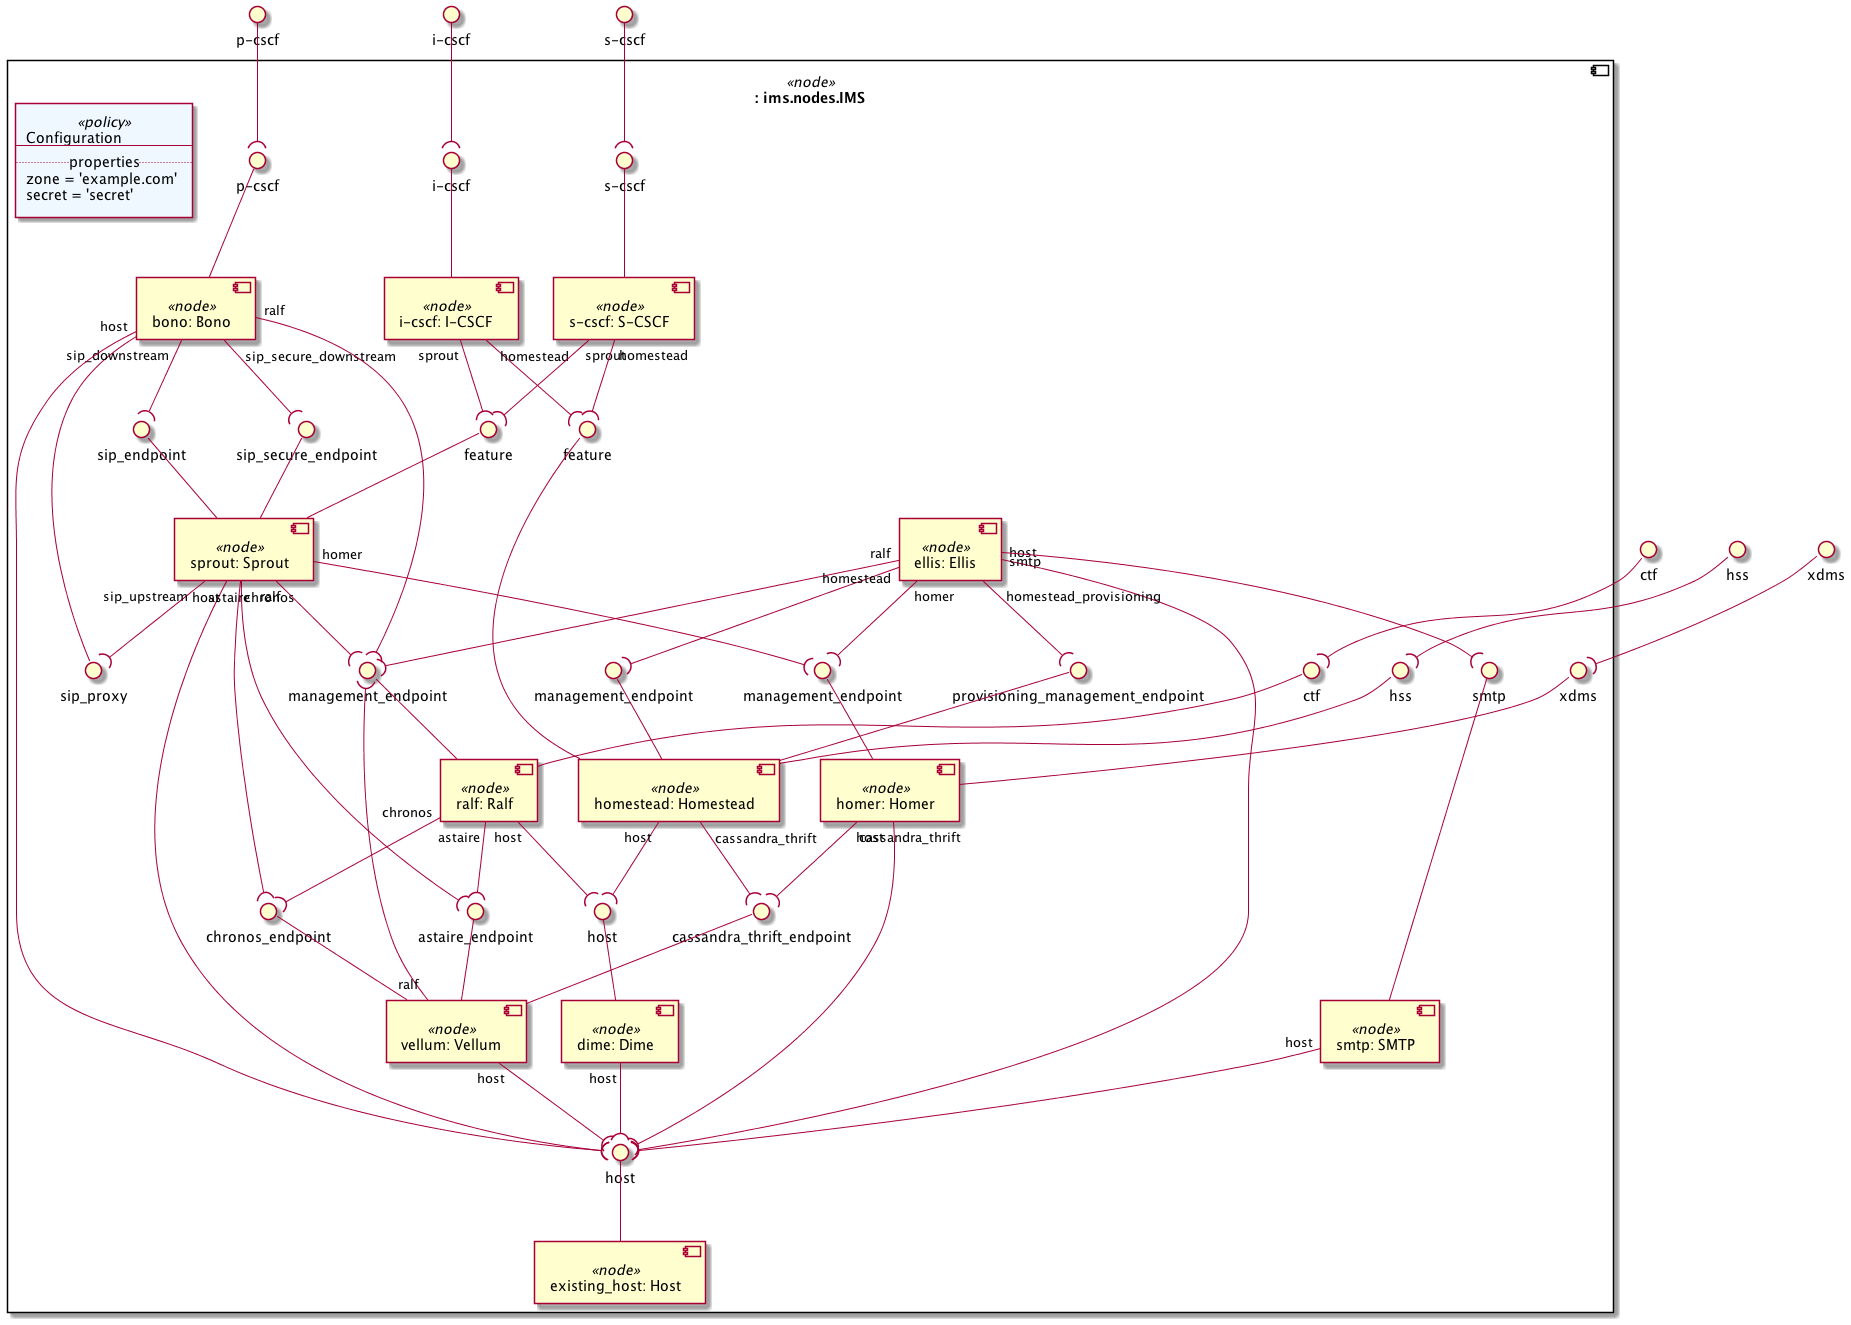

The diagram above was rendered by PlantUML. Its source (embedded in the PNG):
@startuml
skinparam componentStyle uml2

interface "p-cscf" as substitution_mappings_p_cscf
interface "i-cscf" as substitution_mappings_i_cscf
interface "s-cscf" as substitution_mappings_s_cscf
interface "hss" as substitution_mappings_hss
interface "ctf" as substitution_mappings_ctf
interface "xdms" as substitution_mappings_xdms
component ": ims.nodes.IMS" <<node>> as substitution_mappings {
component "bono: Bono" <<node>> as node_bono
interface "p-cscf" as node_bono_p_cscf
node_bono_p_cscf -- node_bono
interface "sip_proxy" as node_bono_sip_proxy
node_bono_sip_proxy -- node_bono

component "sprout: Sprout" <<node>> as node_sprout
interface "feature" as node_sprout_feature
node_sprout_feature -- node_sprout
interface "sip_endpoint" as node_sprout_sip_endpoint
node_sprout_sip_endpoint -- node_sprout
interface "sip_secure_endpoint" as node_sprout_sip_secure_endpoint
node_sprout_sip_secure_endpoint -- node_sprout

component "dime: Dime" <<node>> as node_dime
interface "host" as node_dime_host
node_dime_host -- node_dime

component "homestead: Homestead" <<node>> as node_homestead
interface "feature" as node_homestead_feature
node_homestead_feature -- node_homestead
interface "hss" as node_homestead_hss
node_homestead_hss -- node_homestead
interface "management_endpoint" as node_homestead_management_endpoint
node_homestead_management_endpoint -- node_homestead
interface "provisioning_management_endpoint" as node_homestead_provisioning_management_endpoint
node_homestead_provisioning_management_endpoint -- node_homestead

component "ralf: Ralf" <<node>> as node_ralf
interface "ctf" as node_ralf_ctf
node_ralf_ctf -- node_ralf
interface "management_endpoint" as node_ralf_management_endpoint
node_ralf_management_endpoint -- node_ralf

component "homer: Homer" <<node>> as node_homer
interface "management_endpoint" as node_homer_management_endpoint
node_homer_management_endpoint -- node_homer
interface "xdms" as node_homer_xdms
node_homer_xdms -- node_homer

component "vellum: Vellum" <<node>> as node_vellum
interface "astaire_endpoint" as node_vellum_astaire_endpoint
node_vellum_astaire_endpoint -- node_vellum
interface "cassandra_thrift_endpoint" as node_vellum_cassandra_thrift_endpoint
node_vellum_cassandra_thrift_endpoint -- node_vellum
interface "chronos_endpoint" as node_vellum_chronos_endpoint
node_vellum_chronos_endpoint -- node_vellum

component "i-cscf: I-CSCF" <<node>> as node_i_cscf
interface "i-cscf" as node_i_cscf_i_cscf
node_i_cscf_i_cscf -- node_i_cscf

component "s-cscf: S-CSCF" <<node>> as node_s_cscf
interface "s-cscf" as node_s_cscf_s_cscf
node_s_cscf_s_cscf -- node_s_cscf

component "ellis: Ellis" <<node>> as node_ellis

component "existing_host: Host" <<node>> as node_existing_host
interface "host" as node_existing_host_host
node_existing_host_host -- node_existing_host

component "smtp: SMTP" <<node>> as node_smtp
interface "smtp" as node_smtp_smtp
node_smtp_smtp -- node_smtp

node_bono "sip_downstream" --( node_sprout_sip_endpoint
node_bono "sip_secure_downstream" --( node_sprout_sip_secure_endpoint
node_bono "ralf" --( node_ralf_management_endpoint
node_bono "host" --( node_existing_host_host
node_sprout "ralf" --( node_ralf_management_endpoint
node_sprout "sip_upstream" --( node_bono_sip_proxy
node_sprout "host" --( node_existing_host_host
node_sprout "homer" --( node_homer_management_endpoint
node_sprout "chronos" --( node_vellum_chronos_endpoint
node_sprout "astaire" --( node_vellum_astaire_endpoint
node_dime "host" --( node_existing_host_host
node_homestead "host" --( node_dime_host
node_homestead "cassandra_thrift" --( node_vellum_cassandra_thrift_endpoint
node_ralf "host" --( node_dime_host
node_ralf "chronos" --( node_vellum_chronos_endpoint
node_ralf "astaire" --( node_vellum_astaire_endpoint
node_homer "host" --( node_existing_host_host
node_homer "cassandra_thrift" --( node_vellum_cassandra_thrift_endpoint
node_vellum "ralf" --( node_ralf_management_endpoint
node_vellum "host" --( node_existing_host_host
node_i_cscf "sprout" --( node_sprout_feature
node_i_cscf "homestead" --( node_homestead_feature
node_s_cscf "sprout" --( node_sprout_feature
node_s_cscf "homestead" --( node_homestead_feature
node_ellis "ralf" --( node_ralf_management_endpoint
node_ellis "host" --( node_existing_host_host
node_ellis "homer" --( node_homer_management_endpoint
node_ellis "homestead" --( node_homestead_management_endpoint
node_ellis "homestead_provisioning" --( node_homestead_provisioning_management_endpoint
node_ellis "smtp" --( node_smtp_smtp
node_smtp "host" --( node_existing_host_host
agent policy_configuration <<policy>> #AliceBlue [
Configuration
---
.. properties ..
zone = 'example.com'
secret = 'secret'
]
}
substitution_mappings_p_cscf --( node_bono_p_cscf
substitution_mappings_i_cscf --( node_i_cscf_i_cscf
substitution_mappings_s_cscf --( node_s_cscf_s_cscf
substitution_mappings_hss --( node_homestead_hss
substitution_mappings_ctf --( node_ralf_ctf
substitution_mappings_xdms --( node_homer_xdms
@enduml